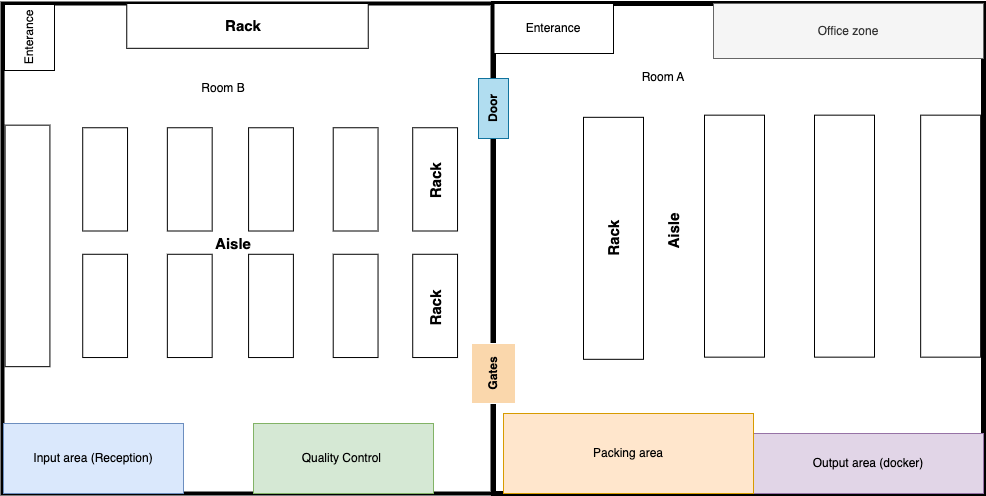

The diagram above was exported from draw.io. Its source (the exported page's mxGraphModel, read from the mxfile embedded in the PNG):
<mxGraphModel dx="1972" dy="762" grid="1" gridSize="10" guides="1" tooltips="1" connect="1" arrows="1" fold="1" page="1" pageScale="1" pageWidth="850" pageHeight="1100" math="0" shadow="0">
  <root>
    <mxCell id="0" />
    <mxCell id="1" parent="0" />
    <mxCell id="dMooEBraWqvJ_sS1ipsB-1" value="" style="whiteSpace=wrap;html=1;aspect=fixed;strokeWidth=5;" vertex="1" parent="1">
      <mxGeometry x="50" y="160" width="490" height="490" as="geometry" />
    </mxCell>
    <mxCell id="dMooEBraWqvJ_sS1ipsB-2" value="Enterance" style="rounded=0;whiteSpace=wrap;html=1;" vertex="1" parent="1">
      <mxGeometry x="50" y="160" width="120" height="50" as="geometry" />
    </mxCell>
    <mxCell id="dMooEBraWqvJ_sS1ipsB-3" value="" style="whiteSpace=wrap;html=1;aspect=fixed;strokeWidth=4;" vertex="1" parent="1">
      <mxGeometry x="-441" y="160" width="490" height="490" as="geometry" />
    </mxCell>
    <mxCell id="dMooEBraWqvJ_sS1ipsB-5" value="Enterance" style="rounded=0;whiteSpace=wrap;html=1;rotation=-90;" vertex="1" parent="1">
      <mxGeometry x="-447" y="169" width="66" height="50" as="geometry" />
    </mxCell>
    <mxCell id="dMooEBraWqvJ_sS1ipsB-6" value="Room A" style="text;html=1;strokeColor=none;fillColor=none;align=center;verticalAlign=middle;whiteSpace=wrap;rounded=0;" vertex="1" parent="1">
      <mxGeometry x="190" y="219" width="60" height="30" as="geometry" />
    </mxCell>
    <mxCell id="dMooEBraWqvJ_sS1ipsB-7" value="Room B" style="text;html=1;strokeColor=none;fillColor=none;align=center;verticalAlign=middle;whiteSpace=wrap;rounded=0;" vertex="1" parent="1">
      <mxGeometry x="-250" y="230" width="60" height="30" as="geometry" />
    </mxCell>
    <mxCell id="dMooEBraWqvJ_sS1ipsB-9" value="Output area (docker)" style="rounded=0;whiteSpace=wrap;html=1;fillColor=#e1d5e7;strokeColor=#9673a6;" vertex="1" parent="1">
      <mxGeometry x="310" y="590" width="230" height="60" as="geometry" />
    </mxCell>
    <mxCell id="dMooEBraWqvJ_sS1ipsB-10" value="Input area (Reception)" style="rounded=0;whiteSpace=wrap;html=1;fillColor=#dae8fc;strokeColor=#6c8ebf;" vertex="1" parent="1">
      <mxGeometry x="-440" y="580" width="180" height="70" as="geometry" />
    </mxCell>
    <mxCell id="dMooEBraWqvJ_sS1ipsB-11" value="Quality Control&amp;nbsp;" style="rounded=0;whiteSpace=wrap;html=1;fillColor=#d5e8d4;strokeColor=#82b366;" vertex="1" parent="1">
      <mxGeometry x="-190" y="580" width="180" height="70" as="geometry" />
    </mxCell>
    <mxCell id="dMooEBraWqvJ_sS1ipsB-12" value="Packing area" style="rounded=0;whiteSpace=wrap;html=1;fillColor=#ffe6cc;strokeColor=#d79b00;" vertex="1" parent="1">
      <mxGeometry x="60" y="570" width="250" height="80" as="geometry" />
    </mxCell>
    <mxCell id="dMooEBraWqvJ_sS1ipsB-13" value="" style="rounded=0;whiteSpace=wrap;html=1;fillColor=#FFFFFF;strokeColor=#ffffff;" vertex="1" parent="1">
      <mxGeometry x="-10" y="500" width="120" height="60" as="geometry" />
    </mxCell>
    <mxCell id="dMooEBraWqvJ_sS1ipsB-14" value="&lt;b&gt;Gates&lt;/b&gt;" style="text;html=1;strokeColor=#ffffff;fillColor=#fad7ac;align=center;verticalAlign=middle;whiteSpace=wrap;rounded=0;rotation=-90;" vertex="1" parent="1">
      <mxGeometry x="20" y="508" width="60" height="44" as="geometry" />
    </mxCell>
    <mxCell id="dMooEBraWqvJ_sS1ipsB-15" value="&lt;b&gt;Door&lt;/b&gt;" style="text;html=1;strokeColor=#10739e;fillColor=#b1ddf0;align=center;verticalAlign=middle;whiteSpace=wrap;rounded=0;rotation=-90;" vertex="1" parent="1">
      <mxGeometry x="20" y="250" width="60" height="30" as="geometry" />
    </mxCell>
    <mxCell id="dMooEBraWqvJ_sS1ipsB-45" value="Office zone" style="rounded=0;whiteSpace=wrap;html=1;fillColor=#f5f5f5;fontColor=#333333;strokeColor=#666666;" vertex="1" parent="1">
      <mxGeometry x="270" y="160" width="270" height="55" as="geometry" />
    </mxCell>
    <mxCell id="dMooEBraWqvJ_sS1ipsB-84" value="" style="rounded=0;whiteSpace=wrap;html=1;rotation=90;" vertex="1" parent="1">
      <mxGeometry x="-536.75" y="380" width="241.5" height="44.82" as="geometry" />
    </mxCell>
    <mxCell id="dMooEBraWqvJ_sS1ipsB-87" value="" style="rounded=0;whiteSpace=wrap;html=1;rotation=90;" vertex="1" parent="1">
      <mxGeometry x="-224.13" y="313.47" width="103.25" height="44.82" as="geometry" />
    </mxCell>
    <mxCell id="dMooEBraWqvJ_sS1ipsB-88" value="" style="rounded=0;whiteSpace=wrap;html=1;rotation=90;" vertex="1" parent="1">
      <mxGeometry x="-224.13" y="440" width="103.25" height="44.82" as="geometry" />
    </mxCell>
    <mxCell id="dMooEBraWqvJ_sS1ipsB-89" value="" style="rounded=0;whiteSpace=wrap;html=1;rotation=90;" vertex="1" parent="1">
      <mxGeometry x="-139.5" y="313.47" width="103.25" height="44.82" as="geometry" />
    </mxCell>
    <mxCell id="dMooEBraWqvJ_sS1ipsB-90" value="" style="rounded=0;whiteSpace=wrap;html=1;rotation=90;" vertex="1" parent="1">
      <mxGeometry x="-139.5" y="440" width="103.25" height="44.82" as="geometry" />
    </mxCell>
    <mxCell id="dMooEBraWqvJ_sS1ipsB-91" value="" style="rounded=0;whiteSpace=wrap;html=1;rotation=90;" vertex="1" parent="1">
      <mxGeometry x="-390" y="313.47" width="103.25" height="44.82" as="geometry" />
    </mxCell>
    <mxCell id="dMooEBraWqvJ_sS1ipsB-92" value="" style="rounded=0;whiteSpace=wrap;html=1;rotation=90;" vertex="1" parent="1">
      <mxGeometry x="-390" y="440" width="103.25" height="44.82" as="geometry" />
    </mxCell>
    <mxCell id="dMooEBraWqvJ_sS1ipsB-93" value="" style="rounded=0;whiteSpace=wrap;html=1;rotation=90;" vertex="1" parent="1">
      <mxGeometry x="-305.37" y="313.47" width="103.25" height="44.82" as="geometry" />
    </mxCell>
    <mxCell id="dMooEBraWqvJ_sS1ipsB-94" value="" style="rounded=0;whiteSpace=wrap;html=1;rotation=90;" vertex="1" parent="1">
      <mxGeometry x="-305.37" y="440" width="103.25" height="44.82" as="geometry" />
    </mxCell>
    <mxCell id="dMooEBraWqvJ_sS1ipsB-95" value="" style="rounded=0;whiteSpace=wrap;html=1;rotation=90;" vertex="1" parent="1">
      <mxGeometry x="-60" y="313.47" width="103.25" height="44.82" as="geometry" />
    </mxCell>
    <mxCell id="dMooEBraWqvJ_sS1ipsB-96" value="" style="rounded=0;whiteSpace=wrap;html=1;rotation=90;" vertex="1" parent="1">
      <mxGeometry x="-60" y="440" width="103.25" height="44.82" as="geometry" />
    </mxCell>
    <mxCell id="dMooEBraWqvJ_sS1ipsB-97" value="" style="rounded=0;whiteSpace=wrap;html=1;rotation=90;" vertex="1" parent="1">
      <mxGeometry x="386.16" y="362.66" width="242" height="60" as="geometry" />
    </mxCell>
    <mxCell id="dMooEBraWqvJ_sS1ipsB-98" value="" style="rounded=0;whiteSpace=wrap;html=1;rotation=90;" vertex="1" parent="1">
      <mxGeometry x="280" y="362.66" width="242" height="60" as="geometry" />
    </mxCell>
    <mxCell id="dMooEBraWqvJ_sS1ipsB-99" value="" style="rounded=0;whiteSpace=wrap;html=1;rotation=90;" vertex="1" parent="1">
      <mxGeometry x="170" y="362.66" width="242" height="60" as="geometry" />
    </mxCell>
    <mxCell id="dMooEBraWqvJ_sS1ipsB-100" value="" style="rounded=0;whiteSpace=wrap;html=1;rotation=90;" vertex="1" parent="1">
      <mxGeometry x="49" y="364.82" width="242" height="60" as="geometry" />
    </mxCell>
    <mxCell id="dMooEBraWqvJ_sS1ipsB-101" value="" style="rounded=0;whiteSpace=wrap;html=1;rotation=0;" vertex="1" parent="1">
      <mxGeometry x="-316.75" y="160" width="241.5" height="44.82" as="geometry" />
    </mxCell>
    <mxCell id="dMooEBraWqvJ_sS1ipsB-102" value="&lt;b&gt;&lt;font style=&quot;font-size: 15px;&quot;&gt;Rack&lt;/font&gt;&lt;/b&gt;" style="text;html=1;strokeColor=none;fillColor=none;align=center;verticalAlign=middle;whiteSpace=wrap;rounded=0;rotation=-90;" vertex="1" parent="1">
      <mxGeometry x="130" y="369.82" width="80" height="50" as="geometry" />
    </mxCell>
    <mxCell id="dMooEBraWqvJ_sS1ipsB-103" value="&lt;b&gt;&lt;font style=&quot;font-size: 15px;&quot;&gt;Aisle&lt;/font&gt;&lt;/b&gt;" style="text;html=1;strokeColor=none;fillColor=none;align=center;verticalAlign=middle;whiteSpace=wrap;rounded=0;rotation=-90;" vertex="1" parent="1">
      <mxGeometry x="190" y="362.65999999999997" width="80" height="50" as="geometry" />
    </mxCell>
    <mxCell id="dMooEBraWqvJ_sS1ipsB-104" value="&lt;b&gt;&lt;font style=&quot;font-size: 15px;&quot;&gt;Aisle&lt;/font&gt;&lt;/b&gt;" style="text;html=1;strokeColor=none;fillColor=none;align=center;verticalAlign=middle;whiteSpace=wrap;rounded=0;rotation=0;" vertex="1" parent="1">
      <mxGeometry x="-250" y="374.82" width="80" height="50" as="geometry" />
    </mxCell>
    <mxCell id="dMooEBraWqvJ_sS1ipsB-105" value="&lt;b&gt;&lt;font style=&quot;font-size: 15px;&quot;&gt;Rack&lt;/font&gt;&lt;/b&gt;" style="text;html=1;strokeColor=none;fillColor=none;align=center;verticalAlign=middle;whiteSpace=wrap;rounded=0;rotation=-90;" vertex="1" parent="1">
      <mxGeometry x="-48.370000000000005" y="312.65999999999997" width="80" height="50" as="geometry" />
    </mxCell>
    <mxCell id="dMooEBraWqvJ_sS1ipsB-106" value="&lt;b&gt;&lt;font style=&quot;font-size: 15px;&quot;&gt;Rack&lt;/font&gt;&lt;/b&gt;" style="text;html=1;strokeColor=none;fillColor=none;align=center;verticalAlign=middle;whiteSpace=wrap;rounded=0;rotation=-90;" vertex="1" parent="1">
      <mxGeometry x="-48.370000000000005" y="440" width="80" height="50" as="geometry" />
    </mxCell>
    <mxCell id="dMooEBraWqvJ_sS1ipsB-107" value="&lt;b&gt;&lt;font style=&quot;font-size: 15px;&quot;&gt;Rack&lt;/font&gt;&lt;/b&gt;" style="text;html=1;strokeColor=none;fillColor=none;align=center;verticalAlign=middle;whiteSpace=wrap;rounded=0;rotation=0;" vertex="1" parent="1">
      <mxGeometry x="-240" y="157.40999999999997" width="80" height="50" as="geometry" />
    </mxCell>
  </root>
</mxGraphModel>